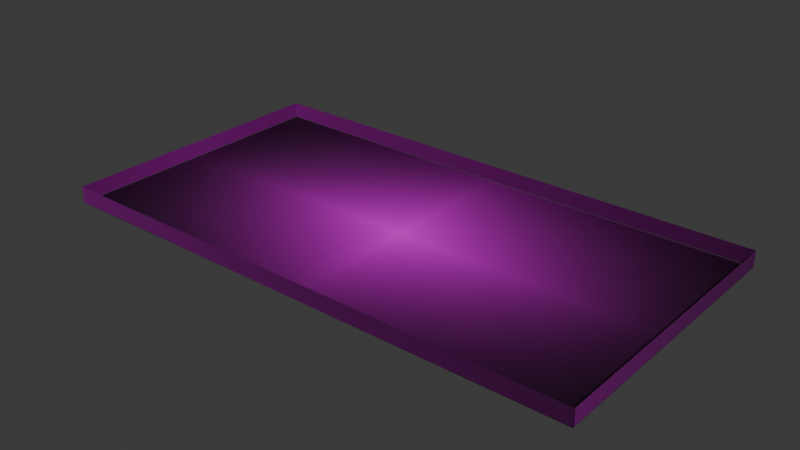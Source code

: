 # Source: Scenario_1.blend  (saved by Blender 4.3.34; exported with 4.5.12 LTS)
import bpy
from mathutils import Matrix  # noqa: F401  (used for matrix-valued properties, if any)

bpy.ops.wm.read_factory_settings(use_empty=True)
scene = bpy.context.scene
scene.name = 'Scene'

# ---- collections
col_collection = bpy.data.collections.new('Collection'); scene.collection.children.link(col_collection)

# ---- images (referenced by path relative to the original .blend; pixels are not part of the script)
import os
ASSET_DIR = os.environ.get("B2B_ASSET_DIR", "")  # directory of the original .blend (textures are referenced by path, not embedded)
HERE = os.path.dirname(os.path.abspath(__file__))  # packed textures are extracted next to this script under _unpacked/

def load_image(name, relpath, width, height, colorspace="sRGB"):
    """Load a texture the original file referenced (path relative to the .blend, or extracted next to this script)."""
    p = next((c for c in (os.path.join(HERE, relpath), os.path.join(ASSET_DIR, relpath)) if relpath and os.path.exists(c)), "")
    if p:
        img = bpy.data.images.load(p, check_existing=True)
        img.name = name
    else:  # same state as the original file: an image datablock whose file is absent (Cycles renders it pink)
        img = bpy.data.images.new(name, width, height)
        img.source = "FILE"
        img.filepath = "//" + (relpath or name)
    img.colorspace_settings.name = colorspace
    return img
img_map_2_png = load_image('map_2.png', 'map_2.png', 1024, 1024, 'sRGB')

# ---- materials (node trees are filled in below, after node groups)
mat_material = bpy.data.materials.new('Material')

# ---- material node trees
mat_material.use_nodes = True; mat_material.node_tree.nodes.clear()
_N = mat_material.node_tree.nodes; _L = mat_material.node_tree.links
n0 = _N.new('ShaderNodeBsdfPrincipled'); n0.name = 'Principled BSDF'; n0.location = (10, 300)
n1 = _N.new('ShaderNodeOutputMaterial'); n1.name = 'Material Output'; n1.location = (300, 300)
n2 = _N.new('ShaderNodeTexImage'); n2.name = 'Image Texture'; n2.location = (-280, 275)
n2.image = img_map_2_png
n2.extension = 'CLIP'
_L.new(n0.outputs[0], n1.inputs[0])
_L.new(n2.outputs[0], n0.inputs[0])
n1.is_active_output = True

# ---- world
world_world = bpy.data.worlds.new('World'); scene.world = world_world
world_world.use_nodes = True; world_world.node_tree.nodes.clear()
_N = world_world.node_tree.nodes; _L = world_world.node_tree.links
n0 = _N.new('ShaderNodeOutputWorld'); n0.name = 'World Output'; n0.location = (300, 300)
n1 = _N.new('ShaderNodeBackground'); n1.name = 'Background'; n1.location = (10, 300)
n1.inputs[0].default_value = (0.05088, 0.05088, 0.05088, 1.0)
_L.new(n1.outputs[0], n0.inputs[0])
n0.is_active_output = True
world_world.color = (0.05088, 0.05088, 0.05088)
world_world.sun_shadow_jitter_overblur = 0.0

# ---- meshes
me_cube = bpy.data.meshes.new('Cube')
me_cube.from_pydata([(-61.24, -11.42, 1.0), (-61.24, 24.23, 1.0), (6.083, -11.42, 1.0), (6.083, 24.23, 1.0), (6.083, -11.31, 1.041), (6.083, -11.31, 3.041), (6.083, 24.13, 1.041), (6.083, 24.13, 3.041), (-61.24, -11.42, 1.049), (-61.24, -11.42, 3.049), (-61.24, 24.23, 1.049), (-61.24, 24.23, 3.049), (6.083, -11.42, 1.049), (6.083, -11.42, 3.049), (6.083, 24.23, 1.049), (6.083, 24.23, 3.049)], [], [(3, 1, 0, 2), (6, 7, 5, 4), (8, 9, 11, 10), (10, 11, 15, 14), (12, 13, 9, 8)])
_uv = me_cube.uv_layers.new(name='UVMap')
_uv.uv.foreach_set('vector', [-0.3073, -0.07846, 1.306, -0.08049, 1.309, 1.081, -0.3037, 1.083, 0.166, 3.859e-05, 0.1748, 3.859e-05, 0.1748, 0.2082, 0.166, 0.2082, 0.008846, 0.6047, 3.858e-05, 0.6047, 3.86e-05, 0.3953, 0.008846, 0.3953, 0.008846, 0.3953, 3.86e-05, 0.3953, 3.858e-05, 3.852e-05, 0.008846, 3.852e-05, 0.008846, 1.0, 3.86e-05, 1.0, 3.858e-05, 0.6047, 0.008846, 0.6047])
me_cube.materials.append(mat_material)
me_cube.update()

# ---- objects
ob_cube = bpy.data.objects.new('Cube', me_cube)

# ---- transforms, parenting, visibility, modifiers, constraints
ob_cube.location = (3.742, 0.0, -1.182)

# ---- collection membership
col_collection.objects.link(ob_cube)

# ---- scene / render settings (as saved in the file)
scene.frame_start = 1; scene.frame_end = 250; scene.frame_set(0)
scene.render.engine = 'BLENDER_EEVEE_NEXT'
bpy.context.view_layer.update()

# ---- added for rendering (the .blend has no active camera and no usable light): camera, sun
cam_auto = bpy.data.cameras.new('AutoCamera')
cam_auto.lens = 50.0
cam_auto.sensor_width = 36.0
cam_auto.clip_end = 1237.47
ob_auto_camera = bpy.data.objects.new('AutoCamera', cam_auto)
scene.collection.objects.link(ob_auto_camera)
ob_auto_camera.location = (46.674, -78.2048, 57.2516)
ob_auto_camera.rotation_euler = (1.09748, -7.21219e-08, 0.694738)
scene.camera = ob_auto_camera
light_auto_sun = bpy.data.lights.new('AutoSun', 'SUN')
light_auto_sun.energy = 3.0
light_auto_sun.angle = 0.0523599
ob_auto_sun = bpy.data.objects.new('AutoSun', light_auto_sun)
scene.collection.objects.link(ob_auto_sun)
ob_auto_sun.rotation_euler = (0.872665, 0.174533, 0.523599)
bpy.context.view_layer.update()
